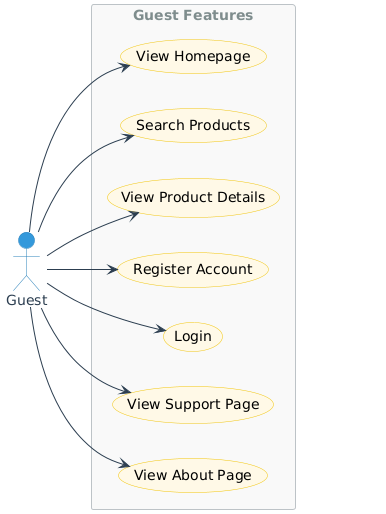

The diagram above was rendered by PlantUML. Its source (embedded in the PNG):
@startuml
left to right direction
skinparam packageStyle rectangle

' Modern Style Configuration
skinparam handwritten false
skinparam shadow false
skinparam defaultFontName "Segoe UI"
skinparam usecase {
    BackgroundColor #FEF9E7
    BorderColor #F1C40F
    ArrowColor #2C3E50
    ActorBorderColor #2C3E50
}
skinparam actor {
    BackgroundColor #3498DB
    BorderColor #2980B9
    FontColor #2C3E50
}
skinparam rectangle {
    BackgroundColor #F8F9F9
    BorderColor #BDC3C7
    FontColor #7F8C8D
}

actor "Guest" as g

rectangle "Guest Features" {
  usecase "View Homepage" as UC1
  usecase "Search Products" as UC2
  usecase "View Product Details" as UC3
  usecase "Register Account" as UC4
  usecase "Login" as UC5
  usecase "View Support Page" as UC6
  usecase "View About Page" as UC7
}

g --> UC1
g --> UC2
g --> UC3
g --> UC4
g --> UC5
g --> UC6
g --> UC7
@enduml